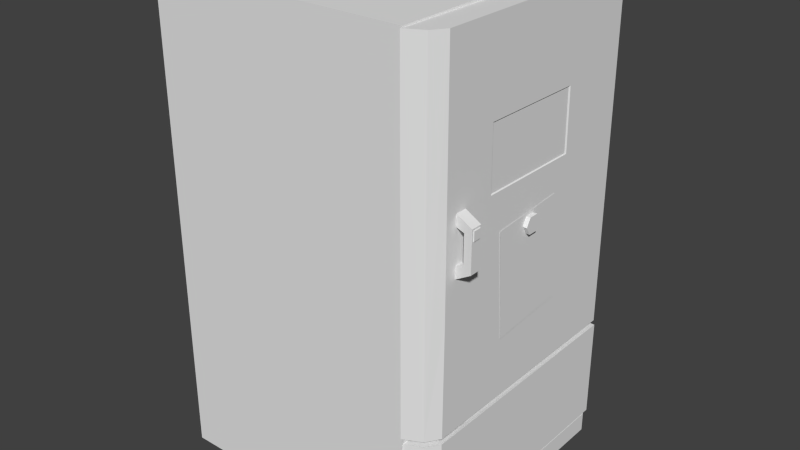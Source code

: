 # Source: fridge.blend  (saved by Blender 2.78.0; exported with 4.5.12 LTS)
import bpy
from mathutils import Matrix  # noqa: F401  (used for matrix-valued properties, if any)

bpy.ops.wm.read_factory_settings(use_empty=True)
scene = bpy.context.scene
scene.name = 'Scene'

# ---- collections
col_collection_1 = bpy.data.collections.new('Collection 1'); scene.collection.children.link(col_collection_1)

# ---- world
world_world = bpy.data.worlds.new('World'); scene.world = world_world
world_world.color = (0.05088, 0.05088, 0.05088)
world_world.use_sun_shadow = False
world_world.sun_shadow_jitter_overblur = 0.0
world_world.cycles.sampling_method = 'NONE'
world_world.cycles.sample_map_resolution = 256

# ---- meshes
me_cube_003 = bpy.data.meshes.new('Cube.003')
me_cube_003.from_pydata([(1.111, -1.112, 0.914), (1.111, 1.12, 0.9148), (1.336, 1.12, 0.9148), (1.262, -1.051, 0.9178), (1.336, -0.9435, 0.9198), (1.336, -0.7328, 0.9179), (1.111, -1.107, 0.04433), (1.111, 1.119, 0.04825), (1.336, 1.119, 0.04824), (1.262, -1.028, 0.0442), (1.336, -0.9152, 0.04416), (1.304, -0.9101, 0.9203), (1.215, -0.9366, 0.9196), (1.215, -0.5861, 0.9138), (1.31, -0.6243, 0.9151), (1.284, -0.8841, 0.8545), (1.235, -0.9066, 0.8542), (1.235, -0.6157, 0.8491), (1.289, -0.6482, 0.8502)], [], [(15, 18, 17, 16), (4, 10, 8, 2, 5), (13, 12, 16, 17), (3, 0, 6, 9), (3, 9, 10, 4), (1, 2, 8, 7), (0, 1, 7, 6), (10, 9, 6, 7, 8), (4, 5, 14, 11), (14, 18, 15, 11), (13, 14, 5, 2, 1, 0, 3, 4, 11, 12), (14, 13, 17, 18), (12, 11, 15, 16)])
_uv = me_cube_003.uv_layers.new(name='UVMap')
_uv.uv.foreach_set('vector', [0.4949, 0.9897, 0.4949, 0.9897, 0.4949, 0.9897, 0.4949, 0.9897, 0.4949, 0.9897, 0.4949, 0.9897, 0.4949, 0.9897, 0.4949, 0.9897, 0.4949, 0.9897, 0.4949, 0.9897, 0.4949, 0.9897, 0.4949, 0.9897, 0.4949, 0.9897, 0.4949, 0.9897, 0.4949, 0.9897, 0.4949, 0.9897, 0.4949, 0.9897, 0.4949, 0.9897, 0.4949, 0.9897, 0.4949, 0.9897, 0.4949, 0.9897, 0.4949, 0.9897, 0.4949, 0.9897, 0.4949, 0.9897, 0.4949, 0.9897, 0.4949, 0.9897, 0.4949, 0.9897, 0.4949, 0.9897, 0.4949, 0.9897, 0.4949, 0.9897, 0.4949, 0.9897, 0.4949, 0.9897, 0.4949, 0.9897, 0.4949, 0.9897, 0.4949, 0.9897, 0.4949, 0.9897, 0.4949, 0.9897, 0.4949, 0.9897, 0.4949, 0.9897, 0.4949, 0.9897, 0.4949, 0.9897, 0.4949, 0.9897, 0.4949, 0.9897, 0.4949, 0.9897, 0.4949, 0.9897, 0.4949, 0.9897, 0.4949, 0.9897, 0.4949, 0.9897, 0.4949, 0.9897, 0.4949, 0.9897, 0.4949, 0.9897, 0.4949, 0.9897, 0.4949, 0.9897, 0.4949, 0.9897, 0.4949, 0.9897, 0.4949, 0.9897, 0.4949, 0.9897, 0.4949, 0.9897, 0.4949, 0.9897, 0.4949, 0.9897])
me_cube_003.use_remesh_preserve_volume = False
me_cube_003.use_remesh_preserve_attributes = False
me_cube_003.use_mirror_vertex_groups = False
me_cube_003.update()
me_cube_002 = bpy.data.meshes.new('Cube.002')
me_cube_002.from_pydata([(1.114, -1.126, 0.9682), (1.114, -1.135, 3.94), (1.114, 1.101, 0.9682), (1.114, 1.087, 3.921), (1.336, 1.1, 0.9682), (1.336, 1.086, 3.92), (1.336, -0.9399, 0.9682), (1.262, -1.051, 0.9682), (1.262, -1.058, 3.939), (1.336, -0.9455, 3.938), (1.336, -0.7412, 2.697), (1.336, -0.7404, 2.599), (1.336, -0.7386, 2.309), (1.336, -0.7381, 2.211), (1.336, -0.8372, 2.697), (1.336, -0.8365, 2.599), (1.336, -0.8347, 2.309), (1.336, -0.8342, 2.211), (1.462, -0.7406, 2.623), (1.462, -0.7384, 2.285), (1.462, -0.8367, 2.623), (1.462, -0.836, 2.513), (1.462, -0.8346, 2.285), (1.399, -0.8349, 2.331), (1.399, -0.7387, 2.331), (1.399, -0.7402, 2.577), (1.399, -0.8364, 2.577), (1.462, -0.7886, 2.623), (1.469, -0.8214, 2.606), (1.462, -0.7879, 2.526), (1.462, -0.7885, 2.61), (1.462, -0.825, 2.61), (1.462, -0.752, 2.61), (1.462, -0.7514, 2.526), (1.462, -0.8245, 2.526), (1.469, -0.7555, 2.606), (1.469, -0.755, 2.53), (1.469, -0.8209, 2.53), (1.114, -1.017, 3.817), (1.114, 0.9683, 3.799), (1.114, 0.9828, 1.09), (1.114, -1.009, 1.09), (1.185, -0.9425, 3.816), (1.185, 0.8922, 3.799), (1.185, 0.9071, 1.09), (1.185, -0.9349, 1.09), (1.211, -0.8797, 3.816), (1.211, 0.8287, 3.799), (1.211, 0.8439, 1.09), (1.211, -0.872, 1.09), (1.211, -0.8723, 2.586), (1.211, 0.8439, 2.579), (1.211, 0.8475, 1.719), (1.211, -0.868, 1.718), (1.211, 0.7771, 2.658), (1.211, -0.8069, 2.671), (1.211, 0.782, 1.801), (1.211, -0.8024, 1.8), (1.336, -0.9347, 1.907), (1.211, -0.8696, 2.137), (1.336, -0.8329, 1.907), (1.211, 0.8475, 2.135), (1.211, -0.8037, 2.137), (1.211, 0.7817, 2.135), (0.9295, -0.7106, 1.8), (1.014, -0.8103, 2.137), (1.014, -0.8091, 1.8), (0.987, 0.8482, 1.719), (0.987, -0.8694, 2.137), (0.987, -0.8678, 1.719), (1.014, 0.7893, 2.136), (1.014, 0.7895, 1.801), (0.987, 0.8484, 2.136), (1.211, 0.7102, 2.577), (1.211, -0.7382, 2.584), (0.9295, 0.6916, 1.801), (0.8746, 0.7152, 1.719), (0.8746, -0.734, 1.719), (0.8746, -0.7352, 2.137), (0.8746, 0.7155, 2.136), (0.9295, -0.7116, 2.137), (0.9295, 0.6914, 2.136), (1.114, -1.132, 3.053), (1.211, -0.8062, 2.584), (1.211, -0.8752, 3.002), (1.211, 0.8385, 2.99), (1.211, -0.8095, 3.002), (1.211, 0.7726, 2.99), (0.9295, -0.7146, 2.666), (1.014, -0.8159, 3.002), (1.014, -0.8134, 2.666), (0.987, 0.8451, 2.578), (0.987, -0.8748, 3.002), (0.987, -0.872, 2.584), (1.014, 0.7805, 2.991), (1.014, 0.7849, 2.659), (0.987, 0.8398, 2.991), (0.9295, 0.6871, 2.659), (0.8746, 0.7122, 2.578), (0.8746, -0.7377, 2.584), (0.8746, -0.7409, 3.002), (0.8746, 0.7069, 2.992), (0.9295, -0.7175, 3.001), (0.9295, 0.6827, 2.992), (1.114, -1.014, 3.003), (1.336, 0.2982, 3.924), (1.336, 0.4623, 2.677), (1.336, -0.461, 2.683), (1.336, -0.4672, 3.208), (1.336, 0.4547, 3.199), (1.328, -0.4546, 3.201), (1.328, 0.4422, 3.192), (1.328, 0.4496, 2.684), (1.328, -0.4485, 2.69), (1.342, 0.332, 2.415), (1.342, -0.3417, 2.369), (1.342, -0.2755, 1.476), (1.342, 0.3975, 1.525), (1.376, 0.06013, 2.365), (1.376, -0.02344, 2.365), (1.376, -0.02253, 2.229), (1.376, 0.06107, 2.229), (1.376, -0.06275, 2.297), (1.376, 0.1004, 2.297), (1.331, 0.06012, 2.365), (1.331, -0.02345, 2.365), (1.331, -0.06276, 2.297), (1.331, -0.02254, 2.229), (1.331, 0.06106, 2.229), (1.331, 0.1004, 2.297), (1.342, -0.005137, 1.799), (1.342, -0.08721, 1.609), (1.342, -0.05024, 1.587), (1.342, 0.03003, 1.778), (1.342, 0.1443, 1.596), (1.342, 0.1757, 1.627), (1.342, 0.05794, 1.811), (1.342, 0.0674, 1.889), (1.342, 0.203, 1.898), (1.342, 0.1871, 1.932), (1.342, 0.0732, 1.924), (1.342, 0.09892, 1.987), (1.342, 0.04841, 2.057), (1.342, -0.02778, 2.017), (1.342, -0.005907, 1.925), (1.342, -0.1473, 1.88), (1.342, -0.1395, 1.842), (1.342, -0.016, 1.879), (1.342, 0.2453, 2.138), (1.342, 0.2986, 2.308), (1.342, 0.3153, 2.21), (1.342, 0.1585, 2.283), (1.342, 0.1425, 2.203), (1.342, 0.2081, 2.317), (1.342, 0.1668, 2.354), (1.342, 0.1049, 2.371), (1.342, 0.1679, 2.316), (1.342, 0.2219, 2.335), (1.342, 0.25, 2.325), (1.342, 0.2453, 2.409), (1.342, 0.2369, 2.112), (1.342, 0.3558, 2.092), (1.342, 0.3525, 2.137), (1.342, 0.3001, 2.141), (1.342, 0.3246, 2.173), (1.342, 0.1311, 2.266), (1.342, 0.06796, 2.256), (1.342, 0.1262, 2.242), (1.342, 0.1157, 2.177), (1.342, 0.09263, 2.125), (1.342, 0.154, 2.16), (1.342, 0.2036, 2.125), (1.342, 0.1948, 2.039), (1.342, 0.3426, 2.271), (1.342, 0.3383, 2.329), (1.342, 0.321, 2.316), (1.342, -0.08273, 1.901), (1.342, -0.1027, 1.894), (1.342, -0.09494, 1.95), (1.342, -0.1113, 1.929), (1.342, -0.09834, 1.854), (1.342, -0.07319, 1.862), (1.342, -0.06263, 1.819), (1.342, -0.09375, 1.813), (1.342, 0.1379, 1.893), (1.342, 0.1612, 1.895), (1.342, 0.1655, 1.93), (1.342, 0.1387, 1.929), (1.342, 0.1706, 1.972), (1.342, 0.1553, 1.975), (1.342, 0.1558, 1.851), (1.342, 0.137, 1.853), (1.342, 7.785e-05, 2.032), (1.342, -0.08124, 2.113), (1.342, -0.1561, 1.99), (1.342, -0.06609, 2.049), (1.342, 0.06609, 2.032), (1.342, 0.1826, 2.016), (1.342, 0.1335, 2.105), (1.342, 0.1296, 2.047)], [], [(39, 40, 44, 43), (17, 13, 19, 22), (8, 7, 6, 58, 9), (91, 98, 101, 96), (23, 26, 25, 24), (17, 22, 21, 20, 14, 15, 26, 23, 16), (5, 4, 2, 3), (18, 19, 13, 12, 24, 25, 11, 10), (12, 16, 23, 24), (85, 51, 91, 96), (15, 11, 25, 26), (92, 100, 99, 93), (10, 14, 20, 27, 18), (21, 29, 34, 31, 30, 27, 20), (35, 28, 37, 36), (32, 35, 36, 33), (33, 29, 21, 22, 19, 18, 27, 30, 32), (68, 78, 77, 69), (44, 48, 52, 61, 51, 85, 47, 43), (101, 98, 99, 100), (32, 30, 31, 28, 35), (40, 41, 45, 49, 48, 44), (56, 71, 75, 64, 66, 57), (109, 106, 107, 10, 11, 15, 16, 12, 13, 17, 60, 58, 6, 4, 5, 105), (3, 39, 38, 104, 82, 1), (46, 42, 38, 39, 43, 47), (61, 52, 67, 72), (104, 38, 42, 45, 41), (70, 81, 75, 71), (0, 7, 8, 1, 82), (9, 58, 60, 17, 16, 15, 14, 10, 107, 108, 109, 105), (56, 63, 70, 71), (62, 57, 66, 65), (67, 76, 79, 72), (82, 104, 41, 40, 39, 3, 2, 0), (31, 34, 37, 28), (45, 42, 46, 84, 50, 59, 53, 49), (73, 51, 61, 63, 56, 57, 62, 59, 50, 74), (53, 59, 68, 69), (65, 66, 64, 80), (75, 81, 80, 64), (94, 103, 97, 95), (87, 85, 96, 101, 100, 92, 84, 86, 89, 102, 103, 94), (29, 33, 36, 37, 34), (79, 76, 77, 78), (95, 97, 88, 90, 55, 54), (86, 55, 90, 89), (50, 84, 92, 93), (53, 52, 48, 49), (89, 90, 88, 102), (97, 103, 102, 88), (93, 99, 98, 91, 51, 73, 74, 83, 50), (87, 54, 55, 86, 84, 46, 47, 85), (8, 9, 105, 5, 3, 1), (59, 62, 65, 80, 81, 70, 63, 61, 72, 79, 78, 68), (52, 53, 69, 77, 76, 67), (54, 87, 94, 95), (119, 122, 120, 121, 123, 118), (0, 2, 4, 6, 7), (108, 107, 113, 110), (110, 113, 112, 111), (109, 108, 110, 111), (106, 109, 111, 112), (107, 106, 112, 113), (120, 127, 128, 121), (118, 124, 125, 119), (121, 128, 129, 123), (123, 129, 124, 118), (122, 126, 127, 120), (119, 125, 126, 122), (115, 194, 193, 192, 142, 169, 168, 167, 166, 165, 151, 153, 149, 158, 157, 154, 156, 155), (145, 146, 180, 177), (148, 150, 149), (149, 153, 151, 152, 148), (115, 155, 154, 157, 159), (154, 155, 156), (159, 157, 158), (162, 164, 163, 161), (151, 165, 167, 152), (160, 172, 197, 188, 186, 139, 138), (169, 170, 168), (171, 172, 160), (167, 165, 166), (174, 175, 173), (180, 183, 182, 181), (177, 180, 181, 176), (176, 181, 147, 130, 131, 132, 133, 134, 135, 136, 137, 184, 187, 140, 141, 196, 142, 192, 143, 144), (176, 178, 179, 177), (184, 191, 190, 185), (186, 188, 189, 187), (187, 184, 185, 186), (186, 185, 138, 139), (187, 189, 188, 197, 199, 196, 141, 140), (177, 179, 178, 176, 144, 143, 192, 195, 194, 115, 116, 117, 161, 163, 160, 138, 185, 190, 191, 184, 137, 136, 135, 134, 133, 132, 131, 130, 147, 181, 182, 183, 180, 146, 145), (194, 195, 193), (196, 198, 197, 172, 171, 160, 163, 164, 162, 173, 175, 174, 114, 159, 158, 149, 150, 148, 152, 167, 168, 170, 169, 142), (193, 195, 192), (197, 198, 199), (199, 198, 196)])
_uv = me_cube_002.uv_layers.new(name='UVMap')
_uv.uv.foreach_set('vector', [0.9629, 0.9756, 0.9629, 0.9756, 0.9629, 0.9756, 0.9629, 0.9756, 0.9691, 0.9229, 0.9691, 0.9229, 0.9691, 0.9229, 0.9691, 0.9229, 0.5103, 0.9725, 0.5103, 0.9725, 0.5103, 0.9725, 0.5103, 0.9725, 0.5103, 0.9725, 0.9629, 0.9756, 0.9629, 0.9756, 0.9629, 0.9756, 0.9629, 0.9756, 0.9691, 0.9229, 0.9691, 0.9229, 0.9691, 0.9229, 0.9691, 0.9229, 0.9691, 0.9229, 0.9691, 0.9229, 0.9691, 0.9229, 0.9691, 0.9229, 0.9691, 0.9229, 0.9691, 0.9229, 0.9691, 0.9229, 0.9691, 0.9229, 0.9691, 0.9229, 0.5103, 0.9725, 0.5103, 0.9725, 0.5103, 0.9725, 0.5103, 0.9725, 0.9691, 0.9229, 0.9691, 0.9229, 0.9691, 0.9229, 0.9691, 0.9229, 0.9691, 0.9229, 0.9691, 0.9229, 0.9691, 0.9229, 0.9691, 0.9229, 0.9691, 0.9229, 0.9691, 0.9229, 0.9691, 0.9229, 0.9691, 0.9229, 0.9629, 0.9756, 0.9629, 0.9756, 0.9629, 0.9756, 0.9629, 0.9756, 0.9691, 0.9229, 0.9691, 0.9229, 0.9691, 0.9229, 0.9691, 0.9229, 0.9629, 0.9756, 0.9629, 0.9756, 0.9629, 0.9756, 0.9629, 0.9756, 0.9691, 0.9229, 0.9691, 0.9229, 0.9691, 0.9229, 0.9691, 0.9229, 0.9691, 0.9229, 0.9691, 0.9229, 0.9691, 0.9229, 0.9691, 0.9229, 0.9691, 0.9229, 0.9691, 0.9229, 0.9691, 0.9229, 0.9691, 0.9229, 0.9691, 0.9229, 0.9691, 0.9229, 0.9691, 0.9229, 0.9691, 0.9229, 0.9691, 0.9229, 0.9691, 0.9229, 0.9691, 0.9229, 0.9691, 0.9229, 0.9691, 0.9229, 0.9691, 0.9229, 0.9691, 0.9229, 0.9691, 0.9229, 0.9691, 0.9229, 0.9691, 0.9229, 0.9691, 0.9229, 0.9691, 0.9229, 0.9691, 0.9229, 0.9629, 0.9756, 0.9629, 0.9756, 0.9629, 0.9756, 0.9629, 0.9756, 0.9629, 0.9756, 0.9629, 0.9756, 0.9629, 0.9756, 0.9629, 0.9756, 0.9629, 0.9756, 0.9629, 0.9756, 0.9629, 0.9756, 0.9629, 0.9756, 0.9629, 0.9756, 0.9629, 0.9756, 0.9629, 0.9756, 0.9629, 0.9756, 0.9691, 0.9229, 0.9691, 0.9229, 0.9691, 0.9229, 0.9691, 0.9229, 0.9691, 0.9229, 0.9629, 0.9756, 0.9629, 0.9756, 0.9629, 0.9756, 0.9629, 0.9756, 0.9629, 0.9756, 0.9629, 0.9756, 0.9629, 0.9756, 0.9629, 0.9756, 0.9629, 0.9756, 0.9629, 0.9756, 0.9629, 0.9756, 0.9629, 0.9756, 0.5103, 0.9725, 0.5103, 0.9725, 0.5103, 0.9725, 0.5103, 0.9725, 0.5103, 0.9725, 0.5103, 0.9725, 0.5103, 0.9725, 0.5103, 0.9725, 0.5103, 0.9725, 0.5103, 0.9725, 0.5103, 0.9725, 0.5103, 0.9725, 0.5103, 0.9725, 0.5103, 0.9725, 0.5103, 0.9725, 0.5103, 0.9725, 0.9629, 0.9756, 0.9629, 0.9756, 0.9629, 0.9756, 0.9629, 0.9756, 0.9629, 0.9756, 0.9629, 0.9756, 0.9629, 0.9756, 0.9629, 0.9756, 0.9629, 0.9756, 0.9629, 0.9756, 0.9629, 0.9756, 0.9629, 0.9756, 0.9629, 0.9756, 0.9629, 0.9756, 0.9629, 0.9756, 0.9629, 0.9756, 0.9629, 0.9756, 0.9629, 0.9756, 0.9629, 0.9756, 0.9629, 0.9756, 0.9629, 0.9756, 0.9629, 0.9756, 0.9629, 0.9756, 0.9629, 0.9756, 0.9629, 0.9756, 0.5103, 0.9725, 0.5103, 0.9725, 0.5103, 0.9725, 0.5103, 0.9725, 0.5103, 0.9725, 0.5056, 0.9802, 0.5056, 0.9802, 0.5056, 0.9802, 0.5056, 0.9802, 0.5056, 0.9802, 0.5056, 0.9802, 0.5056, 0.9802, 0.5056, 0.9802, 0.5056, 0.9802, 0.5056, 0.9802, 0.5056, 0.9802, 0.5056, 0.9802, 0.9629, 0.9756, 0.9629, 0.9756, 0.9629, 0.9756, 0.9629, 0.9756, 0.9629, 0.9756, 0.9629, 0.9756, 0.9629, 0.9756, 0.9629, 0.9756, 0.9629, 0.9756, 0.9629, 0.9756, 0.9629, 0.9756, 0.9629, 0.9756, 0.9629, 0.9756, 0.9629, 0.9756, 0.9629, 0.9756, 0.9629, 0.9756, 0.9629, 0.9756, 0.9629, 0.9756, 0.9629, 0.9756, 0.9629, 0.9756, 0.9691, 0.9229, 0.9691, 0.9229, 0.9691, 0.9229, 0.9691, 0.9229, 0.9629, 0.9756, 0.9629, 0.9756, 0.9629, 0.9756, 0.9629, 0.9756, 0.9629, 0.9756, 0.9629, 0.9756, 0.9629, 0.9756, 0.9629, 0.9756, 0.9629, 0.9756, 0.9629, 0.9756, 0.9629, 0.9756, 0.9629, 0.9756, 0.9629, 0.9756, 0.9629, 0.9756, 0.9629, 0.9756, 0.9629, 0.9756, 0.9629, 0.9756, 0.9629, 0.9756, 0.9629, 0.9756, 0.9629, 0.9756, 0.9629, 0.9756, 0.9629, 0.9756, 0.9629, 0.9756, 0.9629, 0.9756, 0.9629, 0.9756, 0.9629, 0.9756, 0.9629, 0.9756, 0.9629, 0.9756, 0.9629, 0.9756, 0.9629, 0.9756, 0.9629, 0.9756, 0.9629, 0.9756, 0.9629, 0.9756, 0.9629, 0.9756, 0.9629, 0.9756, 0.9629, 0.9756, 0.9629, 0.9756, 0.9629, 0.9756, 0.9629, 0.9756, 0.9629, 0.9756, 0.9629, 0.9756, 0.9629, 0.9756, 0.9629, 0.9756, 0.9629, 0.9756, 0.9629, 0.9756, 0.9629, 0.9756, 0.9691, 0.9229, 0.9691, 0.9229, 0.9691, 0.9229, 0.9691, 0.9229, 0.9691, 0.9229, 0.9629, 0.9756, 0.9629, 0.9756, 0.9629, 0.9756, 0.9629, 0.9756, 0.9629, 0.9756, 0.9629, 0.9756, 0.9629, 0.9756, 0.9629, 0.9756, 0.9629, 0.9756, 0.9629, 0.9756, 0.9629, 0.9756, 0.9629, 0.9756, 0.9629, 0.9756, 0.9629, 0.9756, 0.9629, 0.9756, 0.9629, 0.9756, 0.9629, 0.9756, 0.9629, 0.9756, 0.9629, 0.9756, 0.9629, 0.9756, 0.9629, 0.9756, 0.9629, 0.9756, 0.9629, 0.9756, 0.9629, 0.9756, 0.9629, 0.9756, 0.9629, 0.9756, 0.9629, 0.9756, 0.9629, 0.9756, 0.9629, 0.9756, 0.9629, 0.9756, 0.9629, 0.9756, 0.9629, 0.9756, 0.9629, 0.9756, 0.9629, 0.9756, 0.9629, 0.9756, 0.9629, 0.9756, 0.9629, 0.9756, 0.9629, 0.9756, 0.9629, 0.9756, 0.9629, 0.9756, 0.9629, 0.9756, 0.9629, 0.9756, 0.9629, 0.9756, 0.9629, 0.9756, 0.9629, 0.9756, 0.9629, 0.9756, 0.9629, 0.9756, 0.5103, 0.9725, 0.5103, 0.9725, 0.5103, 0.9725, 0.5103, 0.9725, 0.5103, 0.9725, 0.5103, 0.9725, 0.9629, 0.9756, 0.9629, 0.9756, 0.9629, 0.9756, 0.9629, 0.9756, 0.9629, 0.9756, 0.9629, 0.9756, 0.9629, 0.9756, 0.9629, 0.9756, 0.9629, 0.9756, 0.9629, 0.9756, 0.9629, 0.9756, 0.9629, 0.9756, 0.9629, 0.9756, 0.9629, 0.9756, 0.9629, 0.9756, 0.9629, 0.9756, 0.9629, 0.9756, 0.9629, 0.9756, 0.9629, 0.9756, 0.9629, 0.9756, 0.9629, 0.9756, 0.9629, 0.9756, 0.9242, 0.8872, 0.9242, 0.8872, 0.9242, 0.8872, 0.9242, 0.8872, 0.9242, 0.8872, 0.9242, 0.8872, 0.5103, 0.9725, 0.5103, 0.9725, 0.5103, 0.9725, 0.5103, 0.9725, 0.5103, 0.9725, 0.9629, 0.9756, 0.9629, 0.9756, 0.9629, 0.9756, 0.9629, 0.9756, 0.9521, 0.8934, 0.9521, 0.8934, 0.9521, 0.8934, 0.9521, 0.8934, 0.9629, 0.9756, 0.9629, 0.9756, 0.9629, 0.9756, 0.9629, 0.9756, 0.9629, 0.9756, 0.9629, 0.9756, 0.9629, 0.9756, 0.9629, 0.9756, 0.9629, 0.9756, 0.9629, 0.9756, 0.9629, 0.9756, 0.9629, 0.9756, 0.9242, 0.8872, 0.9242, 0.8872, 0.9242, 0.8872, 0.9242, 0.8872, 0.9242, 0.8872, 0.9242, 0.8872, 0.9242, 0.8872, 0.9242, 0.8872, 0.9242, 0.8872, 0.9242, 0.8872, 0.9242, 0.8872, 0.9242, 0.8872, 0.9242, 0.8872, 0.9242, 0.8872, 0.9242, 0.8872, 0.9242, 0.8872, 0.9242, 0.8872, 0.9242, 0.8872, 0.9242, 0.8872, 0.9242, 0.8872, 0.9242, 0.8872, 0.9242, 0.8872, 0.9242, 0.8872, 0.9242, 0.8872, 0.5196, 0.7128, 0.5196, 0.7128, 0.5196, 0.7128, 0.5196, 0.7128, 0.5196, 0.7128, 0.5196, 0.7128, 0.5196, 0.7128, 0.5196, 0.7128, 0.5196, 0.7128, 0.5196, 0.7128, 0.5196, 0.7128, 0.5196, 0.7128, 0.5196, 0.7128, 0.5196, 0.7128, 0.5196, 0.7128, 0.5196, 0.7128, 0.5196, 0.7128, 0.5196, 0.7128, 0.4825, 0.02, 0.4825, 0.02, 0.4825, 0.02, 0.4825, 0.02, 0.9459, 0.04779, 0.9459, 0.04779, 0.9459, 0.04779, 0.9459, 0.04779, 0.9459, 0.04779, 0.9459, 0.04779, 0.9459, 0.04779, 0.9459, 0.04779, 0.5196, 0.7128, 0.5196, 0.7128, 0.5196, 0.7128, 0.5196, 0.7128, 0.5196, 0.7128, 0.9459, 0.04779, 0.9459, 0.04779, 0.9459, 0.04779, 0.9459, 0.04779, 0.9459, 0.04779, 0.9459, 0.04779, 0.9459, 0.04779, 0.9459, 0.04779, 0.9459, 0.04779, 0.9459, 0.04779, 0.5196, 0.7128, 0.5196, 0.7128, 0.5196, 0.7128, 0.5196, 0.7128, 0.5196, 0.7128, 0.5196, 0.7128, 0.5196, 0.7128, 0.5196, 0.7128, 0.5196, 0.7128, 0.5196, 0.7128, 0.5196, 0.7128, 0.9459, 0.04779, 0.9459, 0.04779, 0.9459, 0.04779, 0.9459, 0.04779, 0.9459, 0.04779, 0.9459, 0.04779, 0.9459, 0.04779, 0.9459, 0.04779, 0.9459, 0.04779, 0.9459, 0.04779, 0.9459, 0.04779, 0.9459, 0.04779, 0.4825, 0.02, 0.4825, 0.02, 0.4825, 0.02, 0.4825, 0.02, 0.4825, 0.02, 0.4825, 0.02, 0.4825, 0.02, 0.4825, 0.02, 0.4825, 0.02, 0.4825, 0.02, 0.4825, 0.02, 0.4825, 0.02, 0.4825, 0.02, 0.4825, 0.02, 0.4825, 0.02, 0.4825, 0.02, 0.4825, 0.02, 0.4825, 0.02, 0.4825, 0.02, 0.4825, 0.02, 0.4825, 0.02, 0.4825, 0.02, 0.4825, 0.02, 0.4825, 0.02, 0.4825, 0.02, 0.4825, 0.02, 0.4825, 0.02, 0.4825, 0.02, 0.4825, 0.02, 0.4825, 0.02, 0.4825, 0.02, 0.4825, 0.02, 0.4825, 0.02, 0.4825, 0.02, 0.4825, 0.02, 0.4825, 0.02, 0.4825, 0.02, 0.4825, 0.02, 0.4825, 0.02, 0.4825, 0.02, 0.4825, 0.02, 0.4825, 0.02, 0.4825, 0.02, 0.4825, 0.02, 0.4825, 0.02, 0.4825, 0.02, 0.4825, 0.02, 0.4825, 0.02, 0.5196, 0.7128, 0.5196, 0.7128, 0.5196, 0.7128, 0.5196, 0.7128, 0.5196, 0.7128, 0.5196, 0.7128, 0.5196, 0.7128, 0.5196, 0.7128, 0.5196, 0.7128, 0.5196, 0.7128, 0.5196, 0.7128, 0.5196, 0.7128, 0.5196, 0.7128, 0.5196, 0.7128, 0.5196, 0.7128, 0.5196, 0.7128, 0.5196, 0.7128, 0.5196, 0.7128, 0.5196, 0.7128, 0.5196, 0.7128, 0.5196, 0.7128, 0.5196, 0.7128, 0.5196, 0.7128, 0.5196, 0.7128, 0.5196, 0.7128, 0.5196, 0.7128, 0.5196, 0.7128, 0.5196, 0.7128, 0.5196, 0.7128, 0.5196, 0.7128, 0.5196, 0.7128, 0.5196, 0.7128, 0.5196, 0.7128, 0.5196, 0.7128, 0.5196, 0.7128, 0.5196, 0.7128, 0.5196, 0.7128, 0.5196, 0.7128, 0.5196, 0.7128, 0.5196, 0.7128, 0.5196, 0.7128, 0.5196, 0.7128, 0.5196, 0.7128, 0.4823, 0.01978, 0.4823, 0.01978, 0.4823, 0.01978, 0.5196, 0.7128, 0.5196, 0.7128, 0.5196, 0.7128, 0.5196, 0.7128, 0.5196, 0.7128, 0.5196, 0.7128, 0.5196, 0.7128, 0.5196, 0.7128, 0.5196, 0.7128, 0.5196, 0.7128, 0.5196, 0.7128, 0.5196, 0.7128, 0.5196, 0.7128, 0.5196, 0.7128, 0.5196, 0.7128, 0.5196, 0.7128, 0.5196, 0.7128, 0.5196, 0.7128, 0.5196, 0.7128, 0.5196, 0.7128, 0.5196, 0.7128, 0.5196, 0.7128, 0.5196, 0.7128, 0.5196, 0.7128, 0.4823, 0.01978, 0.4823, 0.01978, 0.4823, 0.01978, 0.4823, 0.01978, 0.4823, 0.01978, 0.4823, 0.01978, 0.4823, 0.01978, 0.4823, 0.01978, 0.4823, 0.01978])
me_cube_002.use_remesh_preserve_volume = False
me_cube_002.use_remesh_preserve_attributes = False
me_cube_002.use_mirror_vertex_groups = False
me_cube_002.update()
me_cube_001 = bpy.data.meshes.new('Cube.001')
me_cube_001.from_pydata([(-1.118, -1.118, 3.951), (-1.118, 1.118, 3.951), (1.118, -1.118, 0.03169), (1.118, -1.118, 3.951), (1.118, 1.118, 0.03169), (1.118, 1.118, 3.951), (1.118, 0.9197, 3.787), (1.118, 0.9197, 0.1313), (1.118, -0.9197, 3.787), (1.118, -0.9197, 0.1313), (1.118, 0.9197, 0.8694), (1.118, -0.9197, 0.8694), (1.118, 0.9197, 1.008), (1.118, -0.9197, 1.008), (-0.7449, 0.9197, 0.1313), (-0.7449, 0.9197, 0.8694), (-0.7449, -0.9197, 3.787), (-0.7449, -0.9197, 0.8694), (-0.7449, -0.9197, 0.1313), (-0.7449, 0.9197, 3.787), (-0.7449, 0.9197, 1.008), (-0.7449, -0.9197, 1.008), (-1.118, -1.118, -0.1346), (-1.118, 1.118, -0.1346), (1.286, -1.118, 0.03169), (1.332, -1.072, 0.03169), (1.332, 1.072, 0.03169), (1.286, 1.118, 0.03169), (1.332, -1.072, -0.1346), (1.286, -1.118, -0.1346), (1.286, 1.118, -0.1346), (1.332, 1.072, -0.1346)], [], [(23, 30, 31, 28, 29, 22), (22, 29, 24, 2, 3, 0), (3, 5, 1, 0), (1, 23, 22, 0), (4, 5, 6, 12, 10, 7), (15, 17, 18, 14), (13, 12, 20, 21), (7, 10, 15, 14), (12, 13, 8, 6, 5, 3, 2, 4, 7, 9, 11, 10), (8, 13, 21, 16), (10, 11, 17, 15), (11, 9, 18, 17), (7, 14, 18, 9), (12, 6, 19, 20), (6, 8, 16, 19), (16, 21, 20, 19), (4, 27, 30, 23, 1, 5), (26, 25, 28, 31), (28, 25, 24, 29), (30, 27, 26, 31), (4, 2, 24, 25, 26, 27)])
_uv = me_cube_001.uv_layers.new(name='UVMap')
_uv.uv.foreach_set('vector', [0.9966, 0.857, 0.9966, 0.857, 0.9966, 0.857, 0.9966, 0.857, 0.9966, 0.857, 0.9966, 0.857, 0.9966, 0.857, 0.9966, 0.857, 0.9966, 0.857, 0.9966, 0.857, 0.9966, 0.857, 0.9966, 0.857, 0.9966, 0.857, 0.9966, 0.857, 0.9966, 0.857, 0.9966, 0.857, 0.9966, 0.857, 0.9966, 0.857, 0.9966, 0.857, 0.9966, 0.857, 0.9385, 0.8936, 0.9385, 0.8936, 0.9385, 0.8936, 0.9385, 0.8936, 0.9385, 0.8936, 0.9385, 0.8936, 0.9424, 0.9717, 0.9424, 0.9717, 0.9424, 0.9717, 0.9424, 0.9717, 0.9424, 0.9717, 0.9424, 0.9717, 0.9424, 0.9717, 0.9424, 0.9717, 0.9424, 0.9717, 0.9424, 0.9717, 0.9424, 0.9717, 0.9424, 0.9717, 0.9385, 0.8936, 0.9385, 0.8936, 0.9385, 0.8936, 0.9385, 0.8936, 0.9385, 0.8936, 0.9385, 0.8936, 0.9385, 0.8936, 0.9385, 0.8936, 0.9385, 0.8936, 0.9385, 0.8936, 0.9385, 0.8936, 0.9385, 0.8936, 0.9424, 0.9717, 0.9424, 0.9717, 0.9424, 0.9717, 0.9424, 0.9717, 0.9424, 0.9717, 0.9424, 0.9717, 0.9424, 0.9717, 0.9424, 0.9717, 0.9424, 0.9717, 0.9424, 0.9717, 0.9424, 0.9717, 0.9424, 0.9717, 0.9424, 0.9717, 0.9424, 0.9717, 0.9424, 0.9717, 0.9424, 0.9717, 0.9424, 0.9717, 0.9424, 0.9717, 0.9424, 0.9717, 0.9424, 0.9717, 0.9424, 0.9717, 0.9424, 0.9717, 0.9424, 0.9717, 0.9424, 0.9717, 0.9424, 0.9717, 0.9424, 0.9717, 0.9424, 0.9717, 0.9424, 0.9717, 0.9966, 0.857, 0.9966, 0.857, 0.9966, 0.857, 0.9966, 0.857, 0.9966, 0.857, 0.9966, 0.857, 0.9424, 0.9717, 0.9424, 0.9717, 0.9424, 0.9717, 0.9424, 0.9717, 0.9424, 0.9717, 0.9424, 0.9717, 0.9424, 0.9717, 0.9424, 0.9717, 0.9424, 0.9717, 0.9424, 0.9717, 0.9424, 0.9717, 0.9424, 0.9717, 0.9424, 0.9717, 0.9424, 0.9717, 0.9424, 0.9717, 0.9424, 0.9717, 0.9424, 0.9717, 0.9424, 0.9717])
me_cube_001.use_remesh_preserve_volume = False
me_cube_001.use_remesh_preserve_attributes = False
me_cube_001.use_mirror_vertex_groups = False
me_cube_001.update()

# ---- objects
ob_cube_002 = bpy.data.objects.new('Cube.002', me_cube_003)
ob_cube_001 = bpy.data.objects.new('Cube.001', me_cube_002)
ob_cube = bpy.data.objects.new('Cube', me_cube_001)

# ---- transforms, parenting, visibility, modifiers, constraints
ob_cube_002.location = (0.0, 0.0, 0.0)
ob_cube_002.scale = (0.6746, 0.6746, 0.6746)
ob_cube_002.lineart.crease_threshold = 0.0
ob_cube_001.location = (0.0, 0.0, 0.0)
ob_cube_001.scale = (0.6746, 0.6746, 0.6746)
ob_cube_001.lineart.crease_threshold = 0.0
ob_cube.location = (0.0, 0.0, 0.0)
ob_cube.scale = (0.6746, 0.6746, 0.6746)
ob_cube.lineart.crease_threshold = 0.0

# ---- collection membership
col_collection_1.objects.link(ob_cube_002)
col_collection_1.objects.link(ob_cube_001)
col_collection_1.objects.link(ob_cube)

# ---- scene / render settings (as saved in the file)
scene.frame_start = 1; scene.frame_end = 250; scene.frame_set(1)
scene.render.engine = 'BLENDER_EEVEE_NEXT'
scene.render.resolution_percentage = 50
scene.render.dither_intensity = 0.0
scene.cycles.use_denoising = False
scene.cycles.samples = 10
scene.cycles.sampling_pattern = 'TABULATED_SOBOL'
scene.cycles.light_sampling_threshold = 0.0
scene.cycles.use_adaptive_sampling = False
scene.cycles.use_light_tree = False
scene.cycles.blur_glossy = 0.0
scene.cycles.pixel_filter_type = 'GAUSSIAN'
scene.cycles.sample_clamp_indirect = 0.0
scene.view_settings.view_transform = 'Standard'
bpy.context.view_layer.update()

# ---- added for rendering (the .blend has no active camera and no usable light): camera, sun
cam_auto = bpy.data.cameras.new('AutoCamera')
cam_auto.lens = 50.0
cam_auto.sensor_width = 36.0
cam_auto.clip_end = 1000.0
ob_auto_camera = bpy.data.objects.new('AutoCamera', cam_auto)
scene.collection.objects.link(ob_auto_camera)
ob_auto_camera.location = (3.44843, -4.0011, 3.95112)
ob_auto_camera.rotation_euler = (1.09748, -7.21219e-08, 0.694738)
scene.camera = ob_auto_camera
light_auto_sun = bpy.data.lights.new('AutoSun', 'SUN')
light_auto_sun.energy = 3.0
light_auto_sun.angle = 0.0523599
ob_auto_sun = bpy.data.objects.new('AutoSun', light_auto_sun)
scene.collection.objects.link(ob_auto_sun)
ob_auto_sun.rotation_euler = (0.872665, 0.174533, 0.523599)
bpy.context.view_layer.update()
